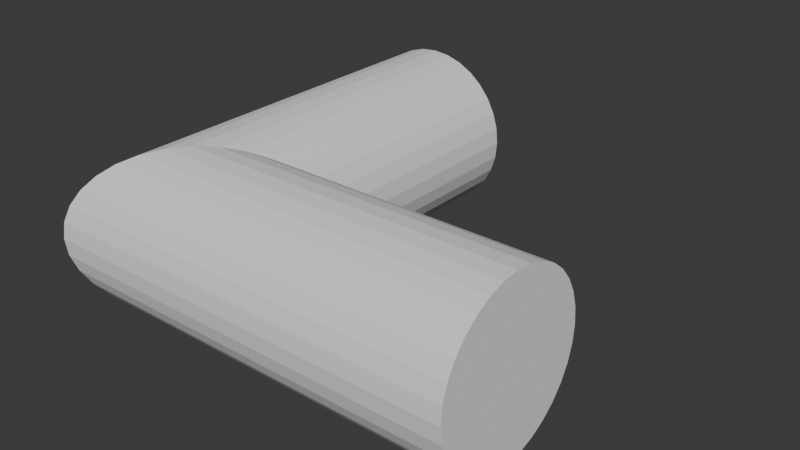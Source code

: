 # Source: branch_l.blend  (saved by Blender 4.4.30; exported with 4.5.12 LTS)
import bpy
from mathutils import Matrix  # noqa: F401  (used for matrix-valued properties, if any)

bpy.ops.wm.read_factory_settings(use_empty=True)
scene = bpy.context.scene
scene.name = 'Scene'

# ---- collections
col_collection = bpy.data.collections.new('Collection'); scene.collection.children.link(col_collection)

# ---- world
world_world = bpy.data.worlds.new('World'); scene.world = world_world
world_world.use_nodes = True; world_world.node_tree.nodes.clear()
_N = world_world.node_tree.nodes; _L = world_world.node_tree.links
n0 = _N.new('ShaderNodeOutputWorld'); n0.name = 'World Output'; n0.location = (300, 300)
n1 = _N.new('ShaderNodeBackground'); n1.name = 'Background'; n1.location = (10, 300)
n1.inputs[0].default_value = (0.05088, 0.05088, 0.05088, 1.0)
_L.new(n1.outputs[0], n0.inputs[0])
n0.is_active_output = True
world_world.color = (0.05088, 0.05088, 0.05088)
world_world.sun_shadow_jitter_overblur = 0.0

# ---- meshes
me_cylinder_005 = bpy.data.meshes.new('Cylinder.005')
me_cylinder_005.from_pydata([(0.0, 1.0, 0.0), (0.1951, 0.9808, 0.04877), (0.3827, 0.9239, 0.09567), (0.5556, 0.8315, 0.1389), (0.7071, 0.7071, 0.1768), (0.8315, 0.5556, 0.2079), (0.9239, 0.3827, 0.231), (0.9808, 0.1951, 0.2452), (1.0, 0.0, 0.25), (0.9808, -0.1951, 0.2452), (0.9239, -0.3827, 0.231), (0.8315, -0.5556, 0.2079), (0.7071, -0.7071, 0.1768), (0.5556, -0.8315, 0.1389), (0.3827, -0.9239, 0.09567), (0.1951, -0.9808, 0.04877), (0.0, -1.0, 0.0), (-0.1951, -0.9808, -0.04877), (-0.1951, -0.9808, 0.04877), (-0.3827, -0.9239, -0.09567), (-0.3827, -0.9239, 0.09567), (-0.5556, -0.8315, -0.1389), (-0.5556, -0.8315, 0.1389), (-0.7071, -0.7071, -0.1768), (-0.7071, -0.7071, 0.1768), (-0.8315, -0.5556, -0.2079), (-0.8315, -0.5556, 0.2079), (-0.9239, -0.3827, -0.231), (-0.9239, -0.3827, 0.231), (-0.9808, -0.1951, -0.2452), (-0.9808, -0.1951, 0.2452), (-1.0, 0.0, -0.25), (-1.0, 0.0, 0.25), (-0.9808, 0.1951, -0.2452), (-0.9808, 0.1951, 0.2452), (-0.9239, 0.3827, -0.231), (-0.9239, 0.3827, 0.231), (-0.8315, 0.5556, -0.2079), (-0.8315, 0.5556, 0.2079), (-0.7071, 0.7071, -0.1768), (-0.7071, 0.7071, 0.1768), (-0.5556, 0.8315, -0.1389), (-0.5556, 0.8315, 0.1389), (-0.3827, 0.9239, -0.09567), (-0.3827, 0.9239, 0.09567), (-0.1951, 0.9808, -0.04877), (-0.1951, 0.9808, 0.04877), (4.0, 1.0, -5.464e-08), (4.0, 0.9808, -0.04877), (4.0, 0.9239, -0.09567), (4.0, 0.8315, -0.1389), (4.0, 0.7071, -0.1768), (4.0, 0.5556, -0.2079), (4.0, 0.3827, -0.231), (4.0, 0.1951, -0.2452), (4.0, -2.186e-07, -0.25), (4.0, -0.1951, -0.2452), (4.0, -0.3827, -0.231), (4.0, -0.5556, -0.2079), (4.0, -0.7071, -0.1768), (4.0, -0.8315, -0.1389), (4.0, -0.9239, -0.09567), (4.0, -0.9808, -0.04877), (4.0, -1.0, -3.278e-08), (4.0, -0.9808, 0.04877), (4.0, -0.9239, 0.09567), (4.0, -0.8315, 0.1389), (4.0, -0.7071, 0.1768), (4.0, -0.5556, 0.2079), (4.0, -0.3827, 0.231), (4.0, -0.1951, 0.2452), (4.0, -1.311e-07, 0.25), (4.0, 0.1951, 0.2452), (4.0, 0.3827, 0.231), (4.0, 0.5556, 0.2079), (4.0, 0.7071, 0.1768), (4.0, 0.8315, 0.1389), (4.0, 0.9239, 0.09567), (4.0, 0.9808, 0.04877), (4.371e-08, 1.0, -1.093e-08), (0.1951, 0.9808, -0.04877), (0.3827, 0.9239, -0.09567), (0.5556, 0.8315, -0.1389), (0.7071, 0.7071, -0.1768), (0.8315, 0.5556, -0.2079), (0.9239, 0.3827, -0.231), (0.9808, 0.1951, -0.2452), (1.0, -8.742e-08, -0.25), (0.9808, -0.1951, -0.2452), (0.9239, -0.3827, -0.231), (0.8315, -0.5556, -0.2079), (0.7071, -0.7071, -0.1768), (0.5556, -0.8315, -0.1389), (0.3827, -0.9239, -0.09567), (0.1951, -0.9808, -0.04877), (-4.371e-08, -1.0, 1.093e-08), (0.1951, -0.9808, 0.04877), (0.3827, -0.9239, 0.09567), (0.5556, -0.8315, 0.1389), (0.7071, -0.7071, 0.1768), (0.8315, -0.5556, 0.2079), (0.9239, -0.3827, 0.231), (0.9808, -0.1951, 0.2452), (1.0, -3.553e-15, 0.25), (0.9808, 0.1951, 0.2452), (0.9239, 0.3827, 0.231), (0.8315, 0.5556, 0.2079), (0.7071, 0.7071, 0.1768), (0.5556, 0.8315, 0.1389), (0.3827, 0.9239, 0.09567), (0.1951, 0.9808, 0.04877), (0.0, 1.0, -1.0), (0.1951, 0.9808, -1.0), (0.3827, 0.9239, -1.0), (0.5556, 0.8315, -1.0), (0.7071, 0.7071, -1.0), (0.8315, 0.5556, -1.0), (0.9239, 0.3827, -1.0), (0.9808, 0.1951, -1.0), (1.0, 0.0, -1.0), (0.9808, -0.1951, -1.0), (0.9239, -0.3827, -1.0), (0.8315, -0.5556, -1.0), (0.7071, -0.7071, -1.0), (0.5556, -0.8315, -1.0), (0.3827, -0.9239, -1.0), (0.1951, -0.9808, -1.0), (0.0, -1.0, -1.0), (-0.1951, -0.9808, -1.0), (-0.3827, -0.9239, -1.0), (-0.5556, -0.8315, -1.0), (-0.7071, -0.7071, -1.0), (-0.8315, -0.5556, -1.0), (-0.9239, -0.3827, -1.0), (-0.9808, -0.1951, -1.0), (-1.0, 0.0, -1.0), (-0.9808, 0.1951, -1.0), (-0.9239, 0.3827, -1.0), (-0.8315, 0.5556, -1.0), (-0.7071, 0.7071, -1.0), (-0.5556, 0.8315, -1.0), (-0.3827, 0.9239, -1.0), (-0.1951, 0.9808, -1.0), (0.0, 1.0, 0.0), (0.1951, 0.9808, -0.04877), (0.3827, 0.9239, -0.09567), (0.5556, 0.8315, -0.1389), (0.7071, 0.7071, -0.1768), (0.8315, 0.5556, -0.2079), (0.9239, 0.3827, -0.231), (0.9808, 0.1951, -0.2452), (1.0, 0.0, -0.25), (0.9808, -0.1951, -0.2452), (0.9239, -0.3827, -0.231), (0.8315, -0.5556, -0.2079), (0.7071, -0.7071, -0.1768), (0.5556, -0.8315, -0.1389), (0.3827, -0.9239, -0.09567), (0.1951, -0.9808, -0.04877), (0.0, -1.0, 0.0), (-0.1951, -0.9808, -0.04877), (-0.3827, -0.9239, -0.09567), (-0.5556, -0.8315, -0.1389), (-0.7071, -0.7071, -0.1768), (-0.8315, -0.5556, -0.2079), (-0.9239, -0.3827, -0.231), (-0.9808, -0.1951, -0.2452), (-1.0, 0.0, -0.25), (-0.9808, 0.1951, -0.2452), (-0.9239, 0.3827, -0.231), (-0.8315, 0.5556, -0.2079), (-0.7071, 0.7071, -0.1768), (-0.5556, 0.8315, -0.1389), (-0.3827, 0.9239, -0.09567), (-0.1951, 0.9808, -0.04877)], [], [(16, 18, 17), (20, 19, 17, 18), (22, 21, 19, 20), (24, 23, 21, 22), (24, 26, 25, 23), (26, 28, 27, 25), (28, 30, 29, 27), (30, 32, 31, 29), (32, 34, 33, 31), (33, 34, 36, 35), (35, 36, 38, 37), (37, 38, 40, 39), (39, 40, 42, 41), (41, 42, 44, 43), (43, 44, 46, 45), (45, 46, 0), (16, 15, 18), (18, 15, 14, 20), (20, 14, 13, 22), (22, 13, 12, 24), (24, 12, 11, 26), (26, 11, 10, 28), (28, 10, 9, 30), (30, 9, 8, 32), (32, 8, 7, 34), (34, 7, 6, 36), (36, 6, 5, 38), (38, 5, 4, 40), (40, 4, 3, 42), (42, 3, 2, 44), (44, 2, 1, 46), (0, 46, 1), (47, 48, 80, 79), (48, 49, 81, 80), (49, 50, 82, 81), (50, 51, 83, 82), (83, 51, 52, 84), (84, 52, 53, 85), (85, 53, 54, 86), (86, 54, 55, 87), (87, 55, 56, 88), (88, 56, 57, 89), (89, 57, 58, 90), (90, 58, 59, 91), (91, 59, 60, 92), (92, 60, 61, 93), (93, 61, 62, 94), (94, 62, 63, 95), (95, 63, 64, 96), (96, 64, 65, 97), (97, 65, 66, 98), (98, 66, 67, 99), (67, 68, 100, 99), (68, 69, 101, 100), (69, 70, 102, 101), (70, 71, 103, 102), (71, 72, 104, 103), (72, 73, 105, 104), (73, 74, 106, 105), (74, 75, 107, 106), (75, 76, 108, 107), (76, 77, 109, 108), (51, 50, 49, 48, 47, 78, 77, 76, 75, 74, 73, 72, 71, 70, 69, 68, 67, 66, 65, 64, 63, 62, 61, 60, 59, 58, 57, 56, 55, 54, 53, 52), (77, 78, 110, 109), (78, 47, 79, 110), (112, 111, 143, 144), (113, 112, 144, 145), (114, 113, 145, 146), (115, 114, 146, 147), (148, 116, 115, 147), (149, 117, 116, 148), (150, 118, 117, 149), (151, 119, 118, 150), (152, 120, 119, 151), (153, 121, 120, 152), (154, 122, 121, 153), (155, 123, 122, 154), (156, 124, 123, 155), (157, 125, 124, 156), (158, 126, 125, 157), (159, 127, 126, 158), (160, 128, 127, 159), (161, 129, 128, 160), (162, 130, 129, 161), (163, 131, 130, 162), (132, 131, 163, 164), (133, 132, 164, 165), (134, 133, 165, 166), (135, 134, 166, 167), (136, 135, 167, 168), (137, 136, 168, 169), (138, 137, 169, 170), (139, 138, 170, 171), (140, 139, 171, 172), (141, 140, 172, 173), (142, 141, 173, 174), (111, 142, 174, 143), (142, 111, 112, 113, 114, 115, 116, 117, 118, 119, 120, 121, 122, 123, 124, 125, 126, 127, 128, 129, 130, 131, 132, 133, 134, 135, 136, 137, 138, 139, 140, 141), (159, 158, 160), (160, 158, 157, 161)])
_uv = me_cylinder_005.uv_layers.new(name='UVMap')
_uv.uv.foreach_set('vector', [0.5, 0.75, 0.4688, 0.7622, 0.4688, 0.7378, 0.4375, 0.7739, 0.4375, 0.7261, 0.4688, 0.7378, 0.4688, 0.7622, 0.4062, 0.7847, 0.4062, 0.7153, 0.4375, 0.7261, 0.4375, 0.7739, 0.375, 0.7942, 0.375, 0.7058, 0.4062, 0.7153, 0.4062, 0.7847, 0.375, 0.7942, 0.3438, 0.802, 0.3438, 0.698, 0.375, 0.7058, 0.3438, 0.802, 0.3125, 0.8077, 0.3125, 0.6923, 0.3438, 0.698, 0.3125, 0.8077, 0.2812, 0.8113, 0.2812, 0.6887, 0.3125, 0.6923, 0.2812, 0.8113, 0.25, 0.8125, 0.25, 0.6875, 0.2812, 0.6887, 0.25, 0.8125, 0.2188, 0.8113, 0.2188, 0.6887, 0.25, 0.6875, 0.2188, 0.6887, 0.2188, 0.8113, 0.1875, 0.8077, 0.1875, 0.6923, 0.1875, 0.6923, 0.1875, 0.8077, 0.1562, 0.802, 0.1562, 0.698, 0.1562, 0.698, 0.1562, 0.802, 0.125, 0.7942, 0.125, 0.7058, 0.125, 0.7058, 0.125, 0.7942, 0.09375, 0.7847, 0.09375, 0.7153, 0.09375, 0.7153, 0.09375, 0.7847, 0.0625, 0.7739, 0.0625, 0.7261, 0.0625, 0.7261, 0.0625, 0.7739, 0.03125, 0.7622, 0.03125, 0.7378, 0.03125, 0.7378, 0.03125, 0.7622, 0.0, 0.75, 0.5, 0.75, 0.4688, 0.7622, 0.4688, 0.7378, 0.4688, 0.7378, 0.4688, 0.7622, 0.4375, 0.7739, 0.4375, 0.7261, 0.4375, 0.7261, 0.4375, 0.7739, 0.4062, 0.7847, 0.4062, 0.7153, 0.4062, 0.7153, 0.4062, 0.7847, 0.375, 0.7942, 0.375, 0.7058, 0.375, 0.7058, 0.375, 0.7942, 0.3438, 0.802, 0.3438, 0.698, 0.3438, 0.698, 0.3438, 0.802, 0.3125, 0.8077, 0.3125, 0.6923, 0.3125, 0.6923, 0.3125, 0.8077, 0.2812, 0.8113, 0.2812, 0.6887, 0.2812, 0.6887, 0.2812, 0.8113, 0.25, 0.8125, 0.25, 0.6875, 0.25, 0.6875, 0.25, 0.8125, 0.2188, 0.8113, 0.2188, 0.6887, 0.2188, 0.6887, 0.2188, 0.8113, 0.1875, 0.8077, 0.1875, 0.6923, 0.1875, 0.6923, 0.1875, 0.8077, 0.1562, 0.802, 0.1562, 0.698, 0.1562, 0.698, 0.1562, 0.802, 0.125, 0.7942, 0.125, 0.7058, 0.125, 0.7058, 0.125, 0.7942, 0.09375, 0.7847, 0.09375, 0.7153, 0.09375, 0.7153, 0.09375, 0.7847, 0.0625, 0.7739, 0.0625, 0.7261, 0.0625, 0.7261, 0.0625, 0.7739, 0.03125, 0.7622, 0.03125, 0.7378, 0.0, 0.75, 0.03125, 0.7378, 0.03125, 0.7622, 1.0, 1.0, 0.9688, 1.0, 0.9688, 0.7622, 1.0, 0.75, 0.9688, 1.0, 0.9375, 1.0, 0.9375, 0.7739, 0.9688, 0.7622, 0.9375, 1.0, 0.9062, 1.0, 0.9062, 0.7847, 0.9375, 0.7739, 0.9062, 1.0, 0.875, 1.0, 0.875, 0.7942, 0.9062, 0.7847, 0.875, 0.7942, 0.875, 1.0, 0.8438, 1.0, 0.8438, 0.802, 0.8438, 0.802, 0.8438, 1.0, 0.8125, 1.0, 0.8125, 0.8077, 0.8125, 0.8077, 0.8125, 1.0, 0.7812, 1.0, 0.7812, 0.8113, 0.7812, 0.8113, 0.7812, 1.0, 0.75, 1.0, 0.75, 0.8125, 0.75, 0.8125, 0.75, 1.0, 0.7188, 1.0, 0.7188, 0.8113, 0.7188, 0.8113, 0.7188, 1.0, 0.6875, 1.0, 0.6875, 0.8077, 0.6875, 0.8077, 0.6875, 1.0, 0.6562, 1.0, 0.6562, 0.802, 0.6562, 0.802, 0.6562, 1.0, 0.625, 1.0, 0.625, 0.7942, 0.625, 0.7942, 0.625, 1.0, 0.5938, 1.0, 0.5938, 0.7847, 0.5938, 0.7847, 0.5938, 1.0, 0.5625, 1.0, 0.5625, 0.7739, 0.5625, 0.7739, 0.5625, 1.0, 0.5312, 1.0, 0.5312, 0.7622, 0.5312, 0.7622, 0.5312, 1.0, 0.5, 1.0, 0.5, 0.75, 0.5, 0.75, 0.5, 1.0, 0.4688, 1.0, 0.4688, 0.7622, 0.4688, 0.7622, 0.4688, 1.0, 0.4375, 1.0, 0.4375, 0.7739, 0.4375, 0.7739, 0.4375, 1.0, 0.4062, 1.0, 0.4062, 0.7847, 0.4062, 0.7847, 0.4062, 1.0, 0.375, 1.0, 0.375, 0.7942, 0.375, 1.0, 0.3438, 1.0, 0.3438, 0.802, 0.375, 0.7942, 0.3438, 1.0, 0.3125, 1.0, 0.3125, 0.8077, 0.3438, 0.802, 0.3125, 1.0, 0.2812, 1.0, 0.2812, 0.8113, 0.3125, 0.8077, 0.2812, 1.0, 0.25, 1.0, 0.25, 0.8125, 0.2812, 0.8113, 0.25, 1.0, 0.2188, 1.0, 0.2188, 0.8113, 0.25, 0.8125, 0.2188, 1.0, 0.1875, 1.0, 0.1875, 0.8077, 0.2188, 0.8113, 0.1875, 1.0, 0.1562, 1.0, 0.1562, 0.802, 0.1875, 0.8077, 0.1562, 1.0, 0.125, 1.0, 0.125, 0.7942, 0.1562, 0.802, 0.125, 1.0, 0.09375, 1.0, 0.09375, 0.7847, 0.125, 0.7942, 0.09375, 1.0, 0.0625, 1.0, 0.0625, 0.7739, 0.09375, 0.7847, 0.4197, 0.4197, 0.3833, 0.4496, 0.3418, 0.4717, 0.2968, 0.4854, 0.25, 0.49, 0.2032, 0.4854, 0.1582, 0.4717, 0.1167, 0.4496, 0.08029, 0.4197, 0.05045, 0.3833, 0.02827, 0.3418, 0.01461, 0.2968, 0.01, 0.25, 0.01461, 0.2032, 0.02827, 0.1582, 0.05045, 0.1167, 0.08029, 0.08029, 0.1167, 0.05045, 0.1582, 0.02827, 0.2032, 0.01461, 0.25, 0.01, 0.2968, 0.01461, 0.3418, 0.02827, 0.3833, 0.05045, 0.4197, 0.08029, 0.4496, 0.1167, 0.4717, 0.1582, 0.4854, 0.2032, 0.49, 0.25, 0.4854, 0.2968, 0.4717, 0.3418, 0.4496, 0.3833, 0.0625, 1.0, 0.03125, 1.0, 0.03125, 0.7622, 0.0625, 0.7739, 0.03125, 1.0, 0.0, 1.0, 0.0, 0.75, 0.03125, 0.7622, 0.9688, 0.5, 1.0, 0.5, 1.0, 0.75, 0.9688, 0.7378, 0.9375, 0.5, 0.9688, 0.5, 0.9688, 0.7378, 0.9375, 0.7261, 0.9062, 0.5, 0.9375, 0.5, 0.9375, 0.7261, 0.9062, 0.7153, 0.875, 0.5, 0.9062, 0.5, 0.9062, 0.7153, 0.875, 0.7058, 0.8438, 0.698, 0.8438, 0.5, 0.875, 0.5, 0.875, 0.7058, 0.8125, 0.6923, 0.8125, 0.5, 0.8438, 0.5, 0.8438, 0.698, 0.7812, 0.6887, 0.7812, 0.5, 0.8125, 0.5, 0.8125, 0.6923, 0.75, 0.6875, 0.75, 0.5, 0.7812, 0.5, 0.7812, 0.6887, 0.7188, 0.6887, 0.7188, 0.5, 0.75, 0.5, 0.75, 0.6875, 0.6875, 0.6923, 0.6875, 0.5, 0.7188, 0.5, 0.7188, 0.6887, 0.6562, 0.698, 0.6562, 0.5, 0.6875, 0.5, 0.6875, 0.6923, 0.625, 0.7058, 0.625, 0.5, 0.6562, 0.5, 0.6562, 0.698, 0.5938, 0.7153, 0.5938, 0.5, 0.625, 0.5, 0.625, 0.7058, 0.5625, 0.7261, 0.5625, 0.5, 0.5938, 0.5, 0.5938, 0.7153, 0.5312, 0.7378, 0.5312, 0.5, 0.5625, 0.5, 0.5625, 0.7261, 0.5, 0.75, 0.5, 0.5, 0.5312, 0.5, 0.5312, 0.7378, 0.4688, 0.7378, 0.4688, 0.5, 0.5, 0.5, 0.5, 0.75, 0.4375, 0.7261, 0.4375, 0.5, 0.4688, 0.5, 0.4688, 0.7378, 0.4062, 0.7153, 0.4062, 0.5, 0.4375, 0.5, 0.4375, 0.7261, 0.375, 0.7058, 0.375, 0.5, 0.4062, 0.5, 0.4062, 0.7153, 0.3438, 0.5, 0.375, 0.5, 0.375, 0.7058, 0.3438, 0.698, 0.3125, 0.5, 0.3438, 0.5, 0.3438, 0.698, 0.3125, 0.6923, 0.2812, 0.5, 0.3125, 0.5, 0.3125, 0.6923, 0.2812, 0.6887, 0.25, 0.5, 0.2812, 0.5, 0.2812, 0.6887, 0.25, 0.6875, 0.2188, 0.5, 0.25, 0.5, 0.25, 0.6875, 0.2188, 0.6887, 0.1875, 0.5, 0.2188, 0.5, 0.2188, 0.6887, 0.1875, 0.6923, 0.1562, 0.5, 0.1875, 0.5, 0.1875, 0.6923, 0.1562, 0.698, 0.125, 0.5, 0.1562, 0.5, 0.1562, 0.698, 0.125, 0.7058, 0.09375, 0.5, 0.125, 0.5, 0.125, 0.7058, 0.09375, 0.7153, 0.0625, 0.5, 0.09375, 0.5, 0.09375, 0.7153, 0.0625, 0.7261, 0.03125, 0.5, 0.0625, 0.5, 0.0625, 0.7261, 0.03125, 0.7378, 0.0, 0.5, 0.03125, 0.5, 0.03125, 0.7378, 0.0, 0.75, 0.7032, 0.4854, 0.75, 0.49, 0.7968, 0.4854, 0.8418, 0.4717, 0.8833, 0.4496, 0.9197, 0.4197, 0.9496, 0.3833, 0.9717, 0.3418, 0.9854, 0.2968, 0.99, 0.25, 0.9854, 0.2032, 0.9717, 0.1582, 0.9496, 0.1167, 0.9197, 0.08029, 0.8833, 0.05045, 0.8418, 0.02827, 0.7968, 0.01461, 0.75, 0.01, 0.7032, 0.01461, 0.6582, 0.02827, 0.6167, 0.05045, 0.5803, 0.08029, 0.5504, 0.1167, 0.5283, 0.1582, 0.5146, 0.2032, 0.51, 0.25, 0.5146, 0.2968, 0.5283, 0.3418, 0.5504, 0.3833, 0.5803, 0.4197, 0.6167, 0.4496, 0.6582, 0.4717, 0.5, 0.75, 0.4688, 0.7378, 0.4688, 0.7622, 0.4688, 0.7622, 0.4688, 0.7378, 0.4375, 0.7261, 0.4375, 0.7739])
me_cylinder_005.update()

# ---- objects
ob_cylinder = bpy.data.objects.new('Cylinder', me_cylinder_005)

# ---- transforms, parenting, visibility, modifiers, constraints
ob_cylinder.location = (0.0, 0.0, 0.0)
ob_cylinder.rotation_euler = (1.571, 0.0, 0.0)
ob_cylinder.scale = (0.5, 0.5, 2.0)

# ---- collection membership
col_collection.objects.link(ob_cylinder)

# ---- scene / render settings (as saved in the file)
scene.frame_start = 1; scene.frame_end = 250; scene.frame_set(118)
scene.render.engine = 'BLENDER_EEVEE_NEXT'
bpy.context.view_layer.update()

# ---- added for rendering (the .blend has no active camera and no usable light): camera, sun
cam_auto = bpy.data.cameras.new('AutoCamera')
cam_auto.lens = 50.0
cam_auto.sensor_width = 36.0
cam_auto.clip_end = 1000.0
ob_auto_camera = bpy.data.objects.new('AutoCamera', cam_auto)
scene.collection.objects.link(ob_auto_camera)
ob_auto_camera.location = (4.14949, -3.32939, 2.71959)
ob_auto_camera.rotation_euler = (1.09748, -7.21219e-08, 0.694738)
scene.camera = ob_auto_camera
light_auto_sun = bpy.data.lights.new('AutoSun', 'SUN')
light_auto_sun.energy = 3.0
light_auto_sun.angle = 0.0523599
ob_auto_sun = bpy.data.objects.new('AutoSun', light_auto_sun)
scene.collection.objects.link(ob_auto_sun)
ob_auto_sun.rotation_euler = (0.872665, 0.174533, 0.523599)
bpy.context.view_layer.update()
